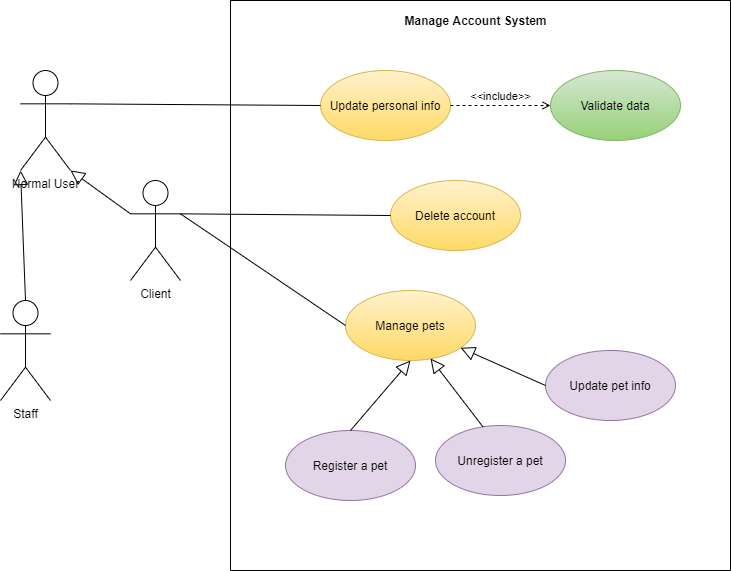

The diagram above was exported from draw.io. Its source (the exported page's mxGraphModel, read from the mxfile embedded in the PNG):
<mxGraphModel dx="1702" dy="494" grid="1" gridSize="10" guides="1" tooltips="1" connect="1" arrows="1" fold="1" page="1" pageScale="1" pageWidth="850" pageHeight="1100" math="0" shadow="0">
  <root>
    <mxCell id="0" />
    <mxCell id="1" parent="0" />
    <mxCell id="oAYu7ybFN2yFmUTbvzM6-2" value="" style="swimlane;startSize=0;" parent="1" vertex="1">
      <mxGeometry x="200" y="80" width="500" height="570" as="geometry" />
    </mxCell>
    <mxCell id="oAYu7ybFN2yFmUTbvzM6-3" value="&lt;b&gt;Manage Account System&lt;/b&gt;" style="text;html=1;align=center;verticalAlign=middle;resizable=0;points=[];autosize=1;strokeColor=none;fillColor=none;" parent="oAYu7ybFN2yFmUTbvzM6-2" vertex="1">
      <mxGeometry x="165" y="10" width="160" height="20" as="geometry" />
    </mxCell>
    <mxCell id="oAYu7ybFN2yFmUTbvzM6-12" value="Update personal info" style="ellipse;whiteSpace=wrap;html=1;gradientColor=#ffd966;fillColor=#fff2cc;strokeColor=#d6b656;" parent="oAYu7ybFN2yFmUTbvzM6-2" vertex="1">
      <mxGeometry x="90" y="70" width="130" height="70" as="geometry" />
    </mxCell>
    <mxCell id="oAYu7ybFN2yFmUTbvzM6-11" value="Delete account" style="ellipse;whiteSpace=wrap;html=1;gradientColor=#ffd966;fillColor=#fff2cc;strokeColor=#d6b656;" parent="oAYu7ybFN2yFmUTbvzM6-2" vertex="1">
      <mxGeometry x="160" y="180" width="130" height="70" as="geometry" />
    </mxCell>
    <mxCell id="oAYu7ybFN2yFmUTbvzM6-10" value="Unregister a pet" style="ellipse;whiteSpace=wrap;html=1;fillColor=#e1d5e7;strokeColor=#9673a6;" parent="oAYu7ybFN2yFmUTbvzM6-2" vertex="1">
      <mxGeometry x="205" y="425" width="130" height="70" as="geometry" />
    </mxCell>
    <mxCell id="oAYu7ybFN2yFmUTbvzM6-8" value="Update pet info" style="ellipse;whiteSpace=wrap;html=1;fillColor=#e1d5e7;strokeColor=#9673a6;" parent="oAYu7ybFN2yFmUTbvzM6-2" vertex="1">
      <mxGeometry x="315" y="350" width="130" height="70" as="geometry" />
    </mxCell>
    <mxCell id="oAYu7ybFN2yFmUTbvzM6-7" value="Validate data" style="ellipse;whiteSpace=wrap;html=1;fillColor=#d5e8d4;strokeColor=#82b366;gradientColor=#97d077;" parent="oAYu7ybFN2yFmUTbvzM6-2" vertex="1">
      <mxGeometry x="320" y="70" width="130" height="70" as="geometry" />
    </mxCell>
    <mxCell id="oAYu7ybFN2yFmUTbvzM6-6" value="Manage pets" style="ellipse;whiteSpace=wrap;html=1;gradientColor=#ffd966;fillColor=#fff2cc;strokeColor=#d6b656;" parent="oAYu7ybFN2yFmUTbvzM6-2" vertex="1">
      <mxGeometry x="115" y="290" width="130" height="70" as="geometry" />
    </mxCell>
    <mxCell id="oAYu7ybFN2yFmUTbvzM6-4" value="Register a pet" style="ellipse;whiteSpace=wrap;html=1;fillColor=#e1d5e7;strokeColor=#9673a6;" parent="oAYu7ybFN2yFmUTbvzM6-2" vertex="1">
      <mxGeometry x="55" y="430" width="130" height="70" as="geometry" />
    </mxCell>
    <mxCell id="oAYu7ybFN2yFmUTbvzM6-17" value="&amp;lt;&amp;lt;include&amp;gt;&amp;gt;" style="edgeStyle=none;html=1;endArrow=open;verticalAlign=bottom;dashed=1;labelBackgroundColor=none;rounded=0;exitX=1;exitY=0.5;exitDx=0;exitDy=0;entryX=0;entryY=0.5;entryDx=0;entryDy=0;" parent="oAYu7ybFN2yFmUTbvzM6-2" source="oAYu7ybFN2yFmUTbvzM6-12" target="oAYu7ybFN2yFmUTbvzM6-7" edge="1">
      <mxGeometry width="160" relative="1" as="geometry">
        <mxPoint x="190" y="130" as="sourcePoint" />
        <mxPoint x="350" y="130" as="targetPoint" />
      </mxGeometry>
    </mxCell>
    <mxCell id="oAYu7ybFN2yFmUTbvzM6-20" value="" style="edgeStyle=none;html=1;endArrow=block;endFill=0;endSize=12;verticalAlign=bottom;rounded=0;exitX=0;exitY=0.5;exitDx=0;exitDy=0;" parent="oAYu7ybFN2yFmUTbvzM6-2" source="oAYu7ybFN2yFmUTbvzM6-8" target="oAYu7ybFN2yFmUTbvzM6-6" edge="1">
      <mxGeometry width="160" relative="1" as="geometry">
        <mxPoint x="195" y="469.9999999999999" as="sourcePoint" />
        <mxPoint x="355" y="469.9999999999999" as="targetPoint" />
      </mxGeometry>
    </mxCell>
    <mxCell id="oAYu7ybFN2yFmUTbvzM6-18" value="" style="edgeStyle=none;html=1;endArrow=block;endFill=0;endSize=12;verticalAlign=bottom;rounded=0;exitX=0.365;exitY=0.019;exitDx=0;exitDy=0;entryX=0.654;entryY=0.971;entryDx=0;entryDy=0;entryPerimeter=0;exitPerimeter=0;" parent="oAYu7ybFN2yFmUTbvzM6-2" source="oAYu7ybFN2yFmUTbvzM6-10" target="oAYu7ybFN2yFmUTbvzM6-6" edge="1">
      <mxGeometry width="160" relative="1" as="geometry">
        <mxPoint x="175" y="450" as="sourcePoint" />
        <mxPoint x="335" y="450" as="targetPoint" />
      </mxGeometry>
    </mxCell>
    <mxCell id="oAYu7ybFN2yFmUTbvzM6-19" value="" style="edgeStyle=none;html=1;endArrow=block;endFill=0;endSize=12;verticalAlign=bottom;rounded=0;entryX=0.5;entryY=1;entryDx=0;entryDy=0;exitX=0.5;exitY=0;exitDx=0;exitDy=0;" parent="oAYu7ybFN2yFmUTbvzM6-2" source="oAYu7ybFN2yFmUTbvzM6-4" target="oAYu7ybFN2yFmUTbvzM6-6" edge="1">
      <mxGeometry width="160" relative="1" as="geometry">
        <mxPoint x="315" y="494.9999999999999" as="sourcePoint" />
        <mxPoint x="345" y="459.9999999999999" as="targetPoint" />
      </mxGeometry>
    </mxCell>
    <mxCell id="oAYu7ybFN2yFmUTbvzM6-13" value="" style="edgeStyle=none;html=1;endArrow=none;verticalAlign=bottom;rounded=0;exitX=1;exitY=0.3333333333333333;exitDx=0;exitDy=0;exitPerimeter=0;entryX=0;entryY=0.5;entryDx=0;entryDy=0;" parent="1" source="IKaQOFRPpdi36ogysxRD-1" target="oAYu7ybFN2yFmUTbvzM6-12" edge="1">
      <mxGeometry width="160" relative="1" as="geometry">
        <mxPoint x="150" y="256.66666666666663" as="sourcePoint" />
        <mxPoint x="480" y="370" as="targetPoint" />
      </mxGeometry>
    </mxCell>
    <mxCell id="oAYu7ybFN2yFmUTbvzM6-14" value="" style="edgeStyle=none;html=1;endArrow=none;verticalAlign=bottom;rounded=0;exitX=1;exitY=0.3333333333333333;exitDx=0;exitDy=0;exitPerimeter=0;entryX=0;entryY=0.5;entryDx=0;entryDy=0;" parent="1" source="IKaQOFRPpdi36ogysxRD-13" target="oAYu7ybFN2yFmUTbvzM6-11" edge="1">
      <mxGeometry width="160" relative="1" as="geometry">
        <mxPoint x="150" y="256.66666666666663" as="sourcePoint" />
        <mxPoint x="490" y="380" as="targetPoint" />
      </mxGeometry>
    </mxCell>
    <mxCell id="oAYu7ybFN2yFmUTbvzM6-16" value="" style="edgeStyle=none;html=1;endArrow=none;verticalAlign=bottom;rounded=0;exitX=1;exitY=0.3333333333333333;exitDx=0;exitDy=0;exitPerimeter=0;entryX=0;entryY=0.5;entryDx=0;entryDy=0;" parent="1" source="IKaQOFRPpdi36ogysxRD-13" target="oAYu7ybFN2yFmUTbvzM6-6" edge="1">
      <mxGeometry width="160" relative="1" as="geometry">
        <mxPoint x="150" y="256.66666666666663" as="sourcePoint" />
        <mxPoint x="510" y="400" as="targetPoint" />
      </mxGeometry>
    </mxCell>
    <mxCell id="IKaQOFRPpdi36ogysxRD-1" value="Normal User" style="shape=umlActor;html=1;verticalLabelPosition=bottom;verticalAlign=top;align=center;" parent="1" vertex="1">
      <mxGeometry x="-10" y="150" width="50" height="100" as="geometry" />
    </mxCell>
    <mxCell id="IKaQOFRPpdi36ogysxRD-5" value="Staff" style="shape=umlActor;html=1;verticalLabelPosition=bottom;verticalAlign=top;align=center;" parent="1" vertex="1">
      <mxGeometry x="-30" y="380" width="50" height="100" as="geometry" />
    </mxCell>
    <mxCell id="IKaQOFRPpdi36ogysxRD-11" value="" style="edgeStyle=none;html=1;endArrow=block;endFill=0;endSize=12;verticalAlign=bottom;rounded=0;entryX=0;entryY=1;entryDx=0;entryDy=0;entryPerimeter=0;exitX=0.5;exitY=0;exitDx=0;exitDy=0;exitPerimeter=0;" parent="1" source="IKaQOFRPpdi36ogysxRD-5" target="IKaQOFRPpdi36ogysxRD-1" edge="1">
      <mxGeometry width="160" relative="1" as="geometry">
        <mxPoint x="-5" y="70" as="sourcePoint" />
        <mxPoint x="90" y="-70" as="targetPoint" />
      </mxGeometry>
    </mxCell>
    <mxCell id="IKaQOFRPpdi36ogysxRD-12" value="" style="edgeStyle=none;html=1;endArrow=block;endFill=0;endSize=12;verticalAlign=bottom;rounded=0;entryX=1;entryY=1;entryDx=0;entryDy=0;entryPerimeter=0;exitX=0;exitY=0.3333333333333333;exitDx=0;exitDy=0;exitPerimeter=0;" parent="1" source="IKaQOFRPpdi36ogysxRD-13" target="IKaQOFRPpdi36ogysxRD-1" edge="1">
      <mxGeometry width="160" relative="1" as="geometry">
        <mxPoint x="70" y="260" as="sourcePoint" />
        <mxPoint x="230" y="260" as="targetPoint" />
      </mxGeometry>
    </mxCell>
    <mxCell id="IKaQOFRPpdi36ogysxRD-13" value="Client&lt;br&gt;" style="shape=umlActor;html=1;verticalLabelPosition=bottom;verticalAlign=top;align=center;" parent="1" vertex="1">
      <mxGeometry x="100" y="260" width="50" height="100" as="geometry" />
    </mxCell>
  </root>
</mxGraphModel>